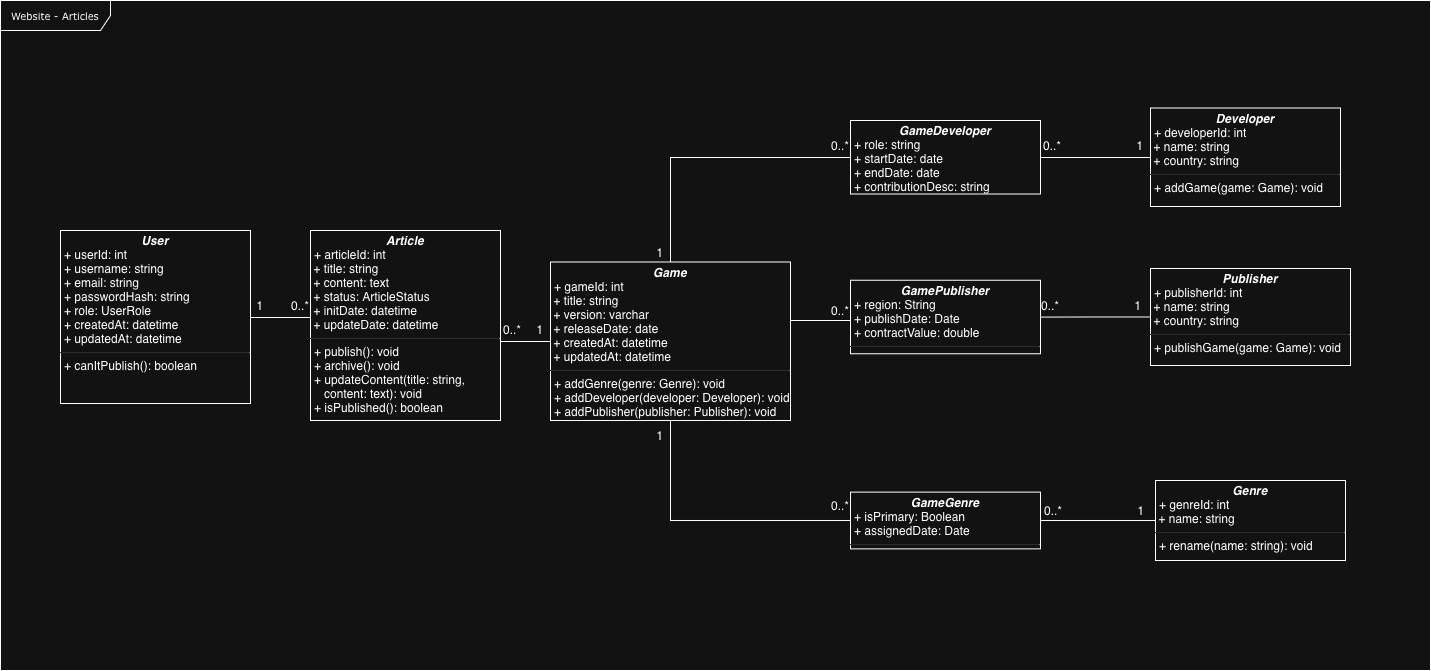

The diagram above was exported from draw.io. Its source (the exported page's mxGraphModel, read from the mxfile embedded in the PNG):
<mxGraphModel dx="1301" dy="1987" grid="1" gridSize="10" guides="1" tooltips="1" connect="1" arrows="1" fold="1" page="1" pageScale="1" pageWidth="850" pageHeight="1100" background="none" math="0" shadow="0">
  <root>
    <mxCell id="0" />
    <mxCell id="1" parent="0" />
    <mxCell id="17acba5748e5396b-1" parent="1" style="shape=umlFrame;whiteSpace=wrap;html=1;rounded=0;shadow=0;comic=0;labelBackgroundColor=none;strokeWidth=1;fontFamily=Verdana;fontSize=10;align=center;width=110;height=30;" value="Website - Articles" vertex="1">
      <mxGeometry height="670" width="1430" y="-160" as="geometry" />
    </mxCell>
    <mxCell id="oGRI1-Bw2V3R6EuReg7M-7" edge="1" parent="1" source="5d2195bd80daf111-18" style="edgeStyle=elbowEdgeStyle;rounded=0;orthogonalLoop=1;jettySize=auto;html=1;endArrow=none;endFill=0;elbow=vertical;" target="oGRI1-Bw2V3R6EuReg7M-2" value="">
      <mxGeometry relative="1" as="geometry" />
    </mxCell>
    <mxCell id="5d2195bd80daf111-18" parent="1" style="verticalAlign=top;align=left;overflow=fill;fontSize=12;fontFamily=Helvetica;html=1;rounded=0;shadow=0;comic=0;labelBackgroundColor=none;strokeWidth=1" value="&lt;p style=&quot;margin:0px;margin-top:4px;text-align:center;&quot;&gt;&lt;i&gt;&lt;b&gt;User&lt;/b&gt;&lt;/i&gt;&lt;br&gt;&lt;/p&gt;&lt;p style=&quot;margin:0px;margin-left:4px;&quot;&gt;+ userId: int&lt;span style=&quot;white-space: pre;&quot;&gt;&#09;&lt;/span&gt;&lt;br&gt;+ username: string&lt;/p&gt;&lt;p style=&quot;margin:0px;margin-left:4px;&quot;&gt;+ email: string&lt;/p&gt;&lt;p style=&quot;margin:0px;margin-left:4px;&quot;&gt;&lt;span style=&quot;white-space: normal;&quot;&gt;+ passwordHash: string&lt;/span&gt;&lt;br style=&quot;padding: 0px; margin: 0px; white-space: normal;&quot;&gt;&lt;span style=&quot;white-space: normal;&quot;&gt;+ role: UserRole&lt;/span&gt;&lt;br style=&quot;padding: 0px; margin: 0px; white-space: normal;&quot;&gt;&lt;span style=&quot;white-space: normal;&quot;&gt;+ createdAt: datetime&lt;/span&gt;&lt;/p&gt;&lt;p style=&quot;margin:0px;margin-left:4px;&quot;&gt;&lt;span style=&quot;white-space: normal;&quot;&gt;+ updatedAt: datetime&lt;/span&gt;&lt;span style=&quot;white-space: normal;&quot;&gt;&lt;br&gt;&lt;/span&gt;&lt;/p&gt;&lt;hr size=&quot;1&quot;&gt;&lt;p style=&quot;margin:0px;margin-left:4px;&quot;&gt;+&amp;nbsp;&lt;span style=&quot;white-space: normal;&quot;&gt;canItPublish(): boolean&lt;/span&gt;&lt;/p&gt;" vertex="1">
      <mxGeometry height="173" width="190" x="60" y="70" as="geometry" />
    </mxCell>
    <mxCell id="oGRI1-Bw2V3R6EuReg7M-2" parent="1" style="verticalAlign=top;align=left;overflow=fill;fontSize=12;fontFamily=Helvetica;html=1;rounded=0;shadow=0;comic=0;labelBackgroundColor=none;strokeWidth=1" value="&lt;p style=&quot;margin:0px;margin-top:4px;text-align:center;&quot;&gt;&lt;i&gt;&lt;b&gt;Article&lt;/b&gt;&lt;/i&gt;&lt;br&gt;&lt;/p&gt;&lt;p style=&quot;margin:0px;margin-left:4px;&quot;&gt;+ articleId: int&lt;/p&gt;&lt;span style=&quot;white-space: normal;&quot;&gt;&amp;nbsp;+ title: string&lt;/span&gt;&lt;br style=&quot;padding: 0px; margin: 0px; white-space: normal;&quot;&gt;&lt;span style=&quot;white-space: normal;&quot;&gt;&amp;nbsp;+ content: text&lt;/span&gt;&lt;br style=&quot;padding: 0px; margin: 0px; white-space: normal;&quot;&gt;&lt;span style=&quot;white-space: normal;&quot;&gt;&amp;nbsp;+ status: ArticleStatus&lt;/span&gt;&lt;br style=&quot;padding: 0px; margin: 0px; white-space: normal;&quot;&gt;&lt;span style=&quot;white-space: normal;&quot;&gt;&amp;nbsp;+ initDate: datetime&lt;/span&gt;&lt;br style=&quot;padding: 0px; margin: 0px; white-space: normal;&quot;&gt;&lt;span style=&quot;white-space: normal;&quot;&gt;&amp;nbsp;+ updateDate: datetime&lt;/span&gt;&lt;hr size=&quot;1&quot;&gt;&lt;p style=&quot;margin:0px;margin-left:4px;&quot;&gt;+ publish(): void&lt;/p&gt;&lt;p style=&quot;margin:0px;margin-left:4px;&quot;&gt;+ archive(): void&lt;/p&gt;&lt;p style=&quot;margin:0px;margin-left:4px;&quot;&gt;+ updateContent(title: string,&amp;nbsp;&lt;/p&gt;&lt;p style=&quot;margin:0px;margin-left:4px;&quot;&gt;&lt;span style=&quot;white-space-collapse: preserve;&quot;&gt;&amp;nbsp;  &lt;/span&gt;content: text): void&lt;br&gt;&lt;/p&gt;&lt;p style=&quot;margin:0px;margin-left:4px;&quot;&gt;+ isPublished(): boolean&lt;br&gt;&lt;/p&gt;" vertex="1">
      <mxGeometry height="190" width="190" x="310" y="70" as="geometry" />
    </mxCell>
    <mxCell id="oGRI1-Bw2V3R6EuReg7M-8" edge="1" parent="1" source="oGRI1-Bw2V3R6EuReg7M-3" style="rounded=0;orthogonalLoop=1;jettySize=auto;html=1;endArrow=none;endFill=0;edgeStyle=elbowEdgeStyle;elbow=vertical;" target="oGRI1-Bw2V3R6EuReg7M-2" value="">
      <mxGeometry relative="1" as="geometry" />
    </mxCell>
    <mxCell id="eBFCTtKThDCCpScdG9L5-6" edge="1" parent="1" source="oGRI1-Bw2V3R6EuReg7M-3" style="edgeStyle=elbowEdgeStyle;rounded=0;orthogonalLoop=1;jettySize=auto;html=1;endArrow=none;endFill=0;elbow=vertical;" target="eBFCTtKThDCCpScdG9L5-4" value="">
      <mxGeometry relative="1" as="geometry">
        <Array as="points">
          <mxPoint x="820" y="-3" />
        </Array>
      </mxGeometry>
    </mxCell>
    <mxCell id="eBFCTtKThDCCpScdG9L5-10" edge="1" parent="1" source="oGRI1-Bw2V3R6EuReg7M-3" style="edgeStyle=elbowEdgeStyle;rounded=0;orthogonalLoop=1;jettySize=auto;html=1;endArrow=none;endFill=0;elbow=vertical;" target="eBFCTtKThDCCpScdG9L5-8">
      <mxGeometry relative="1" as="geometry">
        <Array as="points">
          <mxPoint x="820" y="160" />
        </Array>
        <mxPoint x="790" y="180.0000000000001" as="sourcePoint" />
        <mxPoint x="850" y="310.75" as="targetPoint" />
      </mxGeometry>
    </mxCell>
    <mxCell id="eBFCTtKThDCCpScdG9L5-14" edge="1" parent="1" source="oGRI1-Bw2V3R6EuReg7M-3" style="edgeStyle=elbowEdgeStyle;rounded=0;orthogonalLoop=1;jettySize=auto;html=1;endArrow=none;endFill=0;" target="eBFCTtKThDCCpScdG9L5-12">
      <mxGeometry relative="1" as="geometry">
        <Array as="points">
          <mxPoint x="670" y="280" />
        </Array>
        <mxPoint x="790" y="200" as="sourcePoint" />
        <mxPoint x="850" y="450.875" as="targetPoint" />
      </mxGeometry>
    </mxCell>
    <mxCell id="oGRI1-Bw2V3R6EuReg7M-3" parent="1" style="verticalAlign=top;align=left;overflow=fill;fontSize=12;fontFamily=Helvetica;html=1;rounded=0;shadow=0;comic=0;labelBackgroundColor=none;strokeWidth=1" value="&lt;p style=&quot;margin:0px;margin-top:4px;text-align:center;&quot;&gt;&lt;i&gt;&lt;b&gt;Game&lt;/b&gt;&lt;/i&gt;&lt;br&gt;&lt;/p&gt;&lt;p style=&quot;margin:0px;margin-left:4px;&quot;&gt;+ gameId: int&lt;/p&gt;&lt;span style=&quot;white-space: normal;&quot;&gt;&amp;nbsp;+ title: string&lt;/span&gt;&lt;div&gt;&lt;span style=&quot;text-wrap-mode: wrap;&quot;&gt;&amp;nbsp;+ version: varchar&lt;/span&gt;&lt;br&gt;&lt;div&gt;&lt;span style=&quot;text-wrap-mode: wrap;&quot;&gt;&amp;nbsp;+ releaseDate: date&lt;/span&gt;&lt;/div&gt;&lt;div&gt;&lt;span style=&quot;white-space: normal;&quot;&gt;&amp;nbsp;+ createdAt: datetime&lt;/span&gt;&lt;span style=&quot;text-wrap-mode: wrap;&quot;&gt;&lt;br&gt;&lt;/span&gt;&lt;/div&gt;&lt;div&gt;&lt;span style=&quot;white-space: normal;&quot;&gt;&amp;nbsp;+&amp;nbsp;&lt;/span&gt;&lt;span style=&quot;white-space: normal;&quot;&gt;updatedAt&lt;/span&gt;&lt;span style=&quot;white-space: normal;&quot;&gt;: datetime&lt;/span&gt;&lt;/div&gt;&lt;div&gt;&lt;hr size=&quot;1&quot;&gt;&lt;p style=&quot;margin:0px;margin-left:4px;&quot;&gt;&lt;span style=&quot;white-space: normal;&quot;&gt;+ addGenre(genre: Genre): void&lt;/span&gt;&lt;br style=&quot;padding: 0px; margin: 0px; white-space: normal;&quot;&gt;&lt;span style=&quot;white-space: normal;&quot;&gt;+ addDeveloper(developer: Developer): void&lt;/span&gt;&lt;br style=&quot;padding: 0px; margin: 0px; white-space: normal;&quot;&gt;&lt;span style=&quot;white-space: normal;&quot;&gt;+ addPublisher(publisher: Publisher): void&lt;/span&gt;&lt;br&gt;&lt;/p&gt;&lt;/div&gt;&lt;/div&gt;" vertex="1">
      <mxGeometry height="158.5" width="240" x="550" y="101.5" as="geometry" />
    </mxCell>
    <mxCell id="eBFCTtKThDCCpScdG9L5-5" edge="1" parent="1" source="oGRI1-Bw2V3R6EuReg7M-4" style="edgeStyle=elbowEdgeStyle;rounded=0;orthogonalLoop=1;jettySize=auto;html=1;endArrow=none;endFill=0;elbow=vertical;" target="eBFCTtKThDCCpScdG9L5-4" value="">
      <mxGeometry relative="1" as="geometry" />
    </mxCell>
    <mxCell id="oGRI1-Bw2V3R6EuReg7M-4" parent="1" style="verticalAlign=top;align=left;overflow=fill;fontSize=12;fontFamily=Helvetica;html=1;rounded=0;shadow=0;comic=0;labelBackgroundColor=none;strokeWidth=1" value="&lt;p style=&quot;margin:0px;margin-top:4px;text-align:center;&quot;&gt;&lt;i&gt;&lt;b&gt;Developer&lt;/b&gt;&lt;/i&gt;&lt;br&gt;&lt;/p&gt;&lt;p style=&quot;margin:0px;margin-left:4px;&quot;&gt;+ developerId: int&lt;/p&gt;&lt;span style=&quot;white-space: normal;&quot;&gt;&amp;nbsp;+ name: string&lt;/span&gt;&lt;div&gt;&lt;span style=&quot;text-wrap-mode: wrap;&quot;&gt;&amp;nbsp;+ country: string&lt;br&gt;&lt;/span&gt;&lt;hr size=&quot;1&quot;&gt;&lt;p style=&quot;margin:0px;margin-left:4px;&quot;&gt;+ addGame(game: Game): void&lt;br&gt;&lt;/p&gt;&lt;/div&gt;" vertex="1">
      <mxGeometry height="98.5" width="190" x="1150" y="-52.5" as="geometry" />
    </mxCell>
    <mxCell id="eBFCTtKThDCCpScdG9L5-9" edge="1" parent="1" source="oGRI1-Bw2V3R6EuReg7M-5" style="edgeStyle=orthogonalEdgeStyle;rounded=0;orthogonalLoop=1;jettySize=auto;html=1;endArrow=none;endFill=0;" target="eBFCTtKThDCCpScdG9L5-8" value="">
      <mxGeometry relative="1" as="geometry" />
    </mxCell>
    <mxCell id="oGRI1-Bw2V3R6EuReg7M-5" parent="1" style="verticalAlign=top;align=left;overflow=fill;fontSize=12;fontFamily=Helvetica;html=1;rounded=0;shadow=0;comic=0;labelBackgroundColor=none;strokeWidth=1" value="&lt;p style=&quot;margin:0px;margin-top:4px;text-align:center;&quot;&gt;&lt;i&gt;&lt;b&gt;Publisher&lt;/b&gt;&lt;/i&gt;&lt;br&gt;&lt;/p&gt;&lt;p style=&quot;margin:0px;margin-left:4px;&quot;&gt;+ publisherId: int&lt;/p&gt;&lt;span style=&quot;white-space: normal;&quot;&gt;&amp;nbsp;+ name: string&lt;/span&gt;&lt;div&gt;&lt;span style=&quot;text-wrap-mode: wrap;&quot;&gt;&amp;nbsp;+ country: string&lt;br&gt;&lt;/span&gt;&lt;hr size=&quot;1&quot;&gt;&lt;p style=&quot;margin:0px;margin-left:4px;&quot;&gt;+ publishGame(game: Game): void&lt;br&gt;&lt;/p&gt;&lt;/div&gt;" vertex="1">
      <mxGeometry height="97" width="200" x="1150" y="108" as="geometry" />
    </mxCell>
    <mxCell id="oGRI1-Bw2V3R6EuReg7M-6" parent="1" style="verticalAlign=top;align=left;overflow=fill;fontSize=12;fontFamily=Helvetica;html=1;rounded=0;shadow=0;comic=0;labelBackgroundColor=none;strokeWidth=1" value="&lt;p style=&quot;margin:0px;margin-top:4px;text-align:center;&quot;&gt;&lt;i&gt;&lt;b&gt;Genre&lt;/b&gt;&lt;/i&gt;&lt;br&gt;&lt;/p&gt;&lt;p style=&quot;margin:0px;margin-left:4px;&quot;&gt;+ genreId: int&lt;/p&gt;&lt;span style=&quot;white-space: normal;&quot;&gt;&amp;nbsp;+ name: string&lt;/span&gt;&lt;div&gt;&lt;hr size=&quot;1&quot;&gt;&lt;p style=&quot;margin:0px;margin-left:4px;&quot;&gt;+ rename(name: string): void&lt;br&gt;&lt;/p&gt;&lt;/div&gt;" vertex="1">
      <mxGeometry height="80" width="190" x="1155" y="320" as="geometry" />
    </mxCell>
    <mxCell id="oGRI1-Bw2V3R6EuReg7M-12" parent="1" style="text;html=1;whiteSpace=wrap;strokeColor=none;fillColor=none;align=center;verticalAlign=middle;rounded=0;" value="1" vertex="1">
      <mxGeometry height="30" width="20" x="250" y="130" as="geometry" />
    </mxCell>
    <mxCell id="oGRI1-Bw2V3R6EuReg7M-13" parent="1" style="text;html=1;whiteSpace=wrap;strokeColor=none;fillColor=none;align=center;verticalAlign=middle;rounded=0;" value="0..*" vertex="1">
      <mxGeometry height="30" width="20" x="290" y="130" as="geometry" />
    </mxCell>
    <mxCell id="oGRI1-Bw2V3R6EuReg7M-14" parent="1" style="text;html=1;whiteSpace=wrap;strokeColor=none;fillColor=none;align=center;verticalAlign=middle;rounded=0;" value="1" vertex="1">
      <mxGeometry height="30" width="20" x="530" y="154" as="geometry" />
    </mxCell>
    <mxCell id="oGRI1-Bw2V3R6EuReg7M-15" parent="1" style="text;html=1;whiteSpace=wrap;strokeColor=none;fillColor=none;align=center;verticalAlign=middle;rounded=0;" value="0..*" vertex="1">
      <mxGeometry height="30" width="20" x="502" y="154" as="geometry" />
    </mxCell>
    <mxCell id="eBFCTtKThDCCpScdG9L5-4" parent="1" style="verticalAlign=top;align=left;overflow=fill;fontSize=12;fontFamily=Helvetica;html=1;rounded=0;shadow=0;comic=0;labelBackgroundColor=none;strokeWidth=1" value="&lt;p style=&quot;margin:0px;margin-top:4px;text-align:center;&quot;&gt;&lt;i&gt;&lt;b&gt;GameDeveloper&lt;/b&gt;&lt;/i&gt;&lt;br&gt;&lt;/p&gt;&lt;p style=&quot;margin:0px;margin-left:4px;&quot;&gt;&lt;span style=&quot;white-space: normal;&quot;&gt;+ role: string&lt;/span&gt;&lt;br style=&quot;padding: 0px; margin: 0px; white-space: normal;&quot;&gt;&lt;span style=&quot;white-space: normal;&quot;&gt;+ startDate: date&lt;/span&gt;&lt;br&gt;&lt;/p&gt;&lt;p style=&quot;margin:0px;margin-left:4px;&quot;&gt;&lt;span style=&quot;white-space: normal;&quot;&gt;+ endDate: date&lt;/span&gt;&lt;span style=&quot;white-space: normal;&quot;&gt;&lt;br&gt;&lt;/span&gt;&lt;/p&gt;&lt;p style=&quot;margin:0px;margin-left:4px;&quot;&gt;&lt;span style=&quot;white-space: normal;&quot;&gt;+ contributionDesc: string&lt;/span&gt;&lt;span style=&quot;white-space: normal;&quot;&gt;&lt;br&gt;&lt;/span&gt;&lt;/p&gt;&lt;div&gt;&lt;hr size=&quot;1&quot;&gt;&lt;p style=&quot;margin:0px;margin-left:4px;&quot;&gt;&lt;br&gt;&lt;/p&gt;&lt;/div&gt;" vertex="1">
      <mxGeometry height="73.5" width="190" x="850" y="-40" as="geometry" />
    </mxCell>
    <mxCell id="eBFCTtKThDCCpScdG9L5-8" parent="1" style="verticalAlign=top;align=left;overflow=fill;fontSize=12;fontFamily=Helvetica;html=1;rounded=0;shadow=0;comic=0;labelBackgroundColor=none;strokeWidth=1" value="&lt;p style=&quot;margin:0px;margin-top:4px;text-align:center;&quot;&gt;&lt;i&gt;&lt;b&gt;GamePublisher&lt;/b&gt;&lt;/i&gt;&lt;br&gt;&lt;/p&gt;&lt;p style=&quot;margin:0px;margin-left:4px;&quot;&gt;&lt;span style=&quot;white-space: normal;&quot;&gt;+ region: String&lt;/span&gt;&lt;br style=&quot;padding: 0px; margin: 0px; white-space: normal;&quot;&gt;&lt;span style=&quot;white-space: normal;&quot;&gt;+ publishDate: Date&lt;/span&gt;&lt;br style=&quot;padding: 0px; margin: 0px; white-space: normal;&quot;&gt;&lt;span style=&quot;white-space: normal;&quot;&gt;+ contractValue: double&lt;/span&gt;&lt;br&gt;&lt;/p&gt;&lt;div&gt;&lt;hr size=&quot;1&quot;&gt;&lt;p style=&quot;margin:0px;margin-left:4px;&quot;&gt;&lt;br&gt;&lt;/p&gt;&lt;/div&gt;" vertex="1">
      <mxGeometry height="73.5" width="190" x="850" y="119.75" as="geometry" />
    </mxCell>
    <mxCell id="eBFCTtKThDCCpScdG9L5-15" edge="1" parent="1" source="eBFCTtKThDCCpScdG9L5-12" style="edgeStyle=orthogonalEdgeStyle;rounded=0;orthogonalLoop=1;jettySize=auto;html=1;endArrow=none;endFill=0;" target="oGRI1-Bw2V3R6EuReg7M-6" value="">
      <mxGeometry relative="1" as="geometry" />
    </mxCell>
    <mxCell id="eBFCTtKThDCCpScdG9L5-12" parent="1" style="verticalAlign=top;align=left;overflow=fill;fontSize=12;fontFamily=Helvetica;html=1;rounded=0;shadow=0;comic=0;labelBackgroundColor=none;strokeWidth=1" value="&lt;p style=&quot;margin:0px;margin-top:4px;text-align:center;&quot;&gt;&lt;i&gt;&lt;b&gt;GameGenre&lt;/b&gt;&lt;/i&gt;&lt;br&gt;&lt;/p&gt;&lt;p style=&quot;margin:0px;margin-left:4px;&quot;&gt;&lt;span style=&quot;white-space: normal;&quot;&gt;+ isPrimary: Boolean&lt;/span&gt;&lt;br style=&quot;padding: 0px; margin: 0px; white-space: normal;&quot;&gt;&lt;span style=&quot;white-space: normal;&quot;&gt;+ assignedDate: Date&lt;/span&gt;&lt;br&gt;&lt;/p&gt;&lt;div&gt;&lt;hr size=&quot;1&quot;&gt;&lt;p style=&quot;margin:0px;margin-left:4px;&quot;&gt;&lt;br&gt;&lt;/p&gt;&lt;/div&gt;" vertex="1">
      <mxGeometry height="56.75" width="190" x="850" y="331.62" as="geometry" />
    </mxCell>
    <mxCell id="eBFCTtKThDCCpScdG9L5-16" parent="1" style="text;html=1;whiteSpace=wrap;strokeColor=none;fillColor=none;align=center;verticalAlign=middle;rounded=0;" value="0..*" vertex="1">
      <mxGeometry height="30" width="20" x="830" y="-30" as="geometry" />
    </mxCell>
    <mxCell id="eBFCTtKThDCCpScdG9L5-17" parent="1" style="text;html=1;whiteSpace=wrap;strokeColor=none;fillColor=none;align=center;verticalAlign=middle;rounded=0;" value="1" vertex="1">
      <mxGeometry height="30" width="20" x="650" y="77" as="geometry" />
    </mxCell>
    <mxCell id="eBFCTtKThDCCpScdG9L5-19" parent="1" style="text;html=1;whiteSpace=wrap;strokeColor=none;fillColor=none;align=center;verticalAlign=middle;rounded=0;" value="0..*" vertex="1">
      <mxGeometry height="30" width="20" x="1042" y="-30" as="geometry" />
    </mxCell>
    <mxCell id="eBFCTtKThDCCpScdG9L5-20" parent="1" style="text;html=1;whiteSpace=wrap;strokeColor=none;fillColor=none;align=center;verticalAlign=middle;rounded=0;" value="1" vertex="1">
      <mxGeometry height="30" width="20" x="1130" y="-30" as="geometry" />
    </mxCell>
    <mxCell id="eBFCTtKThDCCpScdG9L5-22" parent="1" style="text;html=1;whiteSpace=wrap;strokeColor=none;fillColor=none;align=center;verticalAlign=middle;rounded=0;" value="0..*" vertex="1">
      <mxGeometry height="30" width="20" x="1040" y="130" as="geometry" />
    </mxCell>
    <mxCell id="eBFCTtKThDCCpScdG9L5-23" parent="1" style="text;html=1;whiteSpace=wrap;strokeColor=none;fillColor=none;align=center;verticalAlign=middle;rounded=0;" value="1" vertex="1">
      <mxGeometry height="30" width="20" x="1128" y="130" as="geometry" />
    </mxCell>
    <mxCell id="eBFCTtKThDCCpScdG9L5-24" parent="1" style="text;html=1;whiteSpace=wrap;strokeColor=none;fillColor=none;align=center;verticalAlign=middle;rounded=0;" value="0..*" vertex="1">
      <mxGeometry height="30" width="20" x="1043" y="335" as="geometry" />
    </mxCell>
    <mxCell id="eBFCTtKThDCCpScdG9L5-25" parent="1" style="text;html=1;whiteSpace=wrap;strokeColor=none;fillColor=none;align=center;verticalAlign=middle;rounded=0;" value="1" vertex="1">
      <mxGeometry height="30" width="20" x="1131" y="335" as="geometry" />
    </mxCell>
    <mxCell id="eBFCTtKThDCCpScdG9L5-26" parent="1" style="text;html=1;whiteSpace=wrap;strokeColor=none;fillColor=none;align=center;verticalAlign=middle;rounded=0;" value="0..*" vertex="1">
      <mxGeometry height="30" width="20" x="830" y="135" as="geometry" />
    </mxCell>
    <mxCell id="eBFCTtKThDCCpScdG9L5-27" parent="1" style="text;html=1;whiteSpace=wrap;strokeColor=none;fillColor=none;align=center;verticalAlign=middle;rounded=0;" value="0..*" vertex="1">
      <mxGeometry height="30" width="20" x="830" y="330" as="geometry" />
    </mxCell>
    <mxCell id="eBFCTtKThDCCpScdG9L5-28" parent="1" style="text;html=1;whiteSpace=wrap;strokeColor=none;fillColor=none;align=center;verticalAlign=middle;rounded=0;" value="1" vertex="1">
      <mxGeometry height="30" width="20" x="650" y="260" as="geometry" />
    </mxCell>
  </root>
</mxGraphModel>